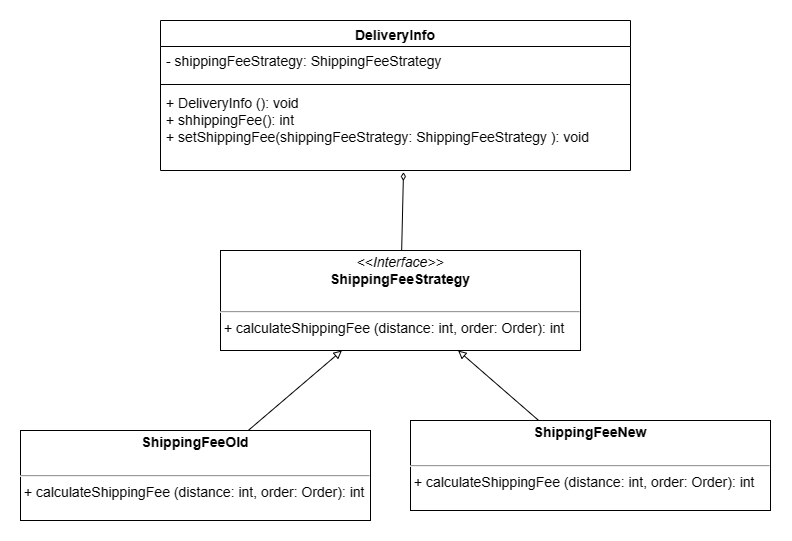

The diagram above was exported from draw.io. Its source (the exported page's mxGraphModel, read from the mxfile embedded in the PNG):
<mxGraphModel dx="831" dy="536" grid="1" gridSize="10" guides="1" tooltips="1" connect="1" arrows="1" fold="1" page="1" pageScale="1" pageWidth="850" pageHeight="1100" math="0" shadow="0">
  <root>
    <mxCell id="0" />
    <mxCell id="1" parent="0" />
    <mxCell id="fRxdrnEeNPXJcTF9yqmX-1" value="DeliveryInfo" style="swimlane;fontStyle=1;align=center;verticalAlign=top;childLayout=stackLayout;horizontal=1;startSize=26;horizontalStack=0;resizeParent=1;resizeParentMax=0;resizeLast=0;collapsible=1;marginBottom=0;whiteSpace=wrap;html=1;fontSize=14;" parent="1" vertex="1">
      <mxGeometry x="680" y="50" width="470" height="150" as="geometry" />
    </mxCell>
    <mxCell id="fRxdrnEeNPXJcTF9yqmX-2" value="- shippingFeeStrategy: ShippingFeeStrategy" style="text;strokeColor=none;fillColor=none;align=left;verticalAlign=top;spacingLeft=4;spacingRight=4;overflow=hidden;rotatable=0;points=[[0,0.5],[1,0.5]];portConstraint=eastwest;whiteSpace=wrap;html=1;fontSize=14;" parent="fRxdrnEeNPXJcTF9yqmX-1" vertex="1">
      <mxGeometry y="26" width="470" height="34" as="geometry" />
    </mxCell>
    <mxCell id="fRxdrnEeNPXJcTF9yqmX-3" value="" style="line;strokeWidth=1;fillColor=none;align=left;verticalAlign=middle;spacingTop=-1;spacingLeft=3;spacingRight=3;rotatable=0;labelPosition=right;points=[];portConstraint=eastwest;strokeColor=inherit;fontSize=14;" parent="fRxdrnEeNPXJcTF9yqmX-1" vertex="1">
      <mxGeometry y="60" width="470" height="8" as="geometry" />
    </mxCell>
    <mxCell id="fRxdrnEeNPXJcTF9yqmX-4" value="+ DeliveryInfo (): void&lt;br style=&quot;font-size: 14px;&quot;&gt;+ shhippingFee(): int&lt;br style=&quot;font-size: 14px;&quot;&gt;+ setShippingFee(shippingFeeStrategy: ShippingFeeStrategy ): void" style="text;strokeColor=none;fillColor=none;align=left;verticalAlign=top;spacingLeft=4;spacingRight=4;overflow=hidden;rotatable=0;points=[[0,0.5],[1,0.5]];portConstraint=eastwest;whiteSpace=wrap;html=1;fontSize=14;" parent="fRxdrnEeNPXJcTF9yqmX-1" vertex="1">
      <mxGeometry y="68" width="470" height="82" as="geometry" />
    </mxCell>
    <mxCell id="fRxdrnEeNPXJcTF9yqmX-5" style="rounded=0;orthogonalLoop=1;jettySize=auto;html=1;entryX=0.517;entryY=1.019;entryDx=0;entryDy=0;entryPerimeter=0;endArrow=diamondThin;endFill=0;strokeWidth=1;jumpSize=1;fontSize=14;" parent="1" source="fRxdrnEeNPXJcTF9yqmX-6" target="fRxdrnEeNPXJcTF9yqmX-4" edge="1">
      <mxGeometry relative="1" as="geometry" />
    </mxCell>
    <mxCell id="fRxdrnEeNPXJcTF9yqmX-6" value="&lt;p style=&quot;margin: 4px 0px 0px; text-align: center; font-size: 14px;&quot;&gt;&lt;i style=&quot;font-size: 14px;&quot;&gt;&amp;lt;&amp;lt;Interface&amp;gt;&amp;gt;&lt;/i&gt;&lt;br style=&quot;font-size: 14px;&quot;&gt;&lt;b style=&quot;font-size: 14px;&quot;&gt;ShippingFeeStrategy&lt;/b&gt;&lt;/p&gt;&lt;p style=&quot;margin: 0px 0px 0px 4px; font-size: 14px;&quot;&gt;&lt;br style=&quot;font-size: 14px;&quot;&gt;&lt;/p&gt;&lt;hr style=&quot;font-size: 14px;&quot;&gt;&lt;p style=&quot;margin: 0px 0px 0px 4px; font-size: 14px;&quot;&gt;+ calculateShippingFee (distance: int, order: Order): int&lt;br style=&quot;font-size: 14px;&quot;&gt;&lt;/p&gt;" style="verticalAlign=top;align=left;overflow=fill;fontSize=14;fontFamily=Helvetica;html=1;whiteSpace=wrap;" parent="1" vertex="1">
      <mxGeometry x="740" y="280" width="360" height="100" as="geometry" />
    </mxCell>
    <mxCell id="fRxdrnEeNPXJcTF9yqmX-7" style="rounded=0;orthogonalLoop=1;jettySize=auto;html=1;endArrow=block;endFill=0;fontSize=14;" parent="1" source="fRxdrnEeNPXJcTF9yqmX-8" target="fRxdrnEeNPXJcTF9yqmX-6" edge="1">
      <mxGeometry relative="1" as="geometry" />
    </mxCell>
    <mxCell id="fRxdrnEeNPXJcTF9yqmX-8" value="&lt;p style=&quot;margin: 4px 0px 0px; text-align: center; font-size: 14px;&quot;&gt;&lt;b style=&quot;font-size: 14px;&quot;&gt;ShippingFeeOld&lt;/b&gt;&lt;/p&gt;&lt;p style=&quot;margin: 0px 0px 0px 4px; font-size: 14px;&quot;&gt;&lt;br style=&quot;font-size: 14px;&quot;&gt;&lt;/p&gt;&lt;hr style=&quot;font-size: 14px;&quot;&gt;&lt;p style=&quot;margin: 0px 0px 0px 4px; font-size: 14px;&quot;&gt;+ calculateShippingFee (distance: int, order: Order): int&lt;br style=&quot;font-size: 14px;&quot;&gt;&lt;/p&gt;" style="verticalAlign=top;align=left;overflow=fill;fontSize=14;fontFamily=Helvetica;html=1;whiteSpace=wrap;" parent="1" vertex="1">
      <mxGeometry x="540" y="460" width="350" height="90" as="geometry" />
    </mxCell>
    <mxCell id="fRxdrnEeNPXJcTF9yqmX-9" style="rounded=0;orthogonalLoop=1;jettySize=auto;html=1;endArrow=block;endFill=0;fontSize=14;" parent="1" source="fRxdrnEeNPXJcTF9yqmX-10" target="fRxdrnEeNPXJcTF9yqmX-6" edge="1">
      <mxGeometry relative="1" as="geometry" />
    </mxCell>
    <mxCell id="fRxdrnEeNPXJcTF9yqmX-10" value="&lt;p style=&quot;margin: 4px 0px 0px; text-align: center; font-size: 14px;&quot;&gt;&lt;b style=&quot;font-size: 14px;&quot;&gt;ShippingFeeNew&lt;/b&gt;&lt;/p&gt;&lt;p style=&quot;margin: 0px 0px 0px 4px; font-size: 14px;&quot;&gt;&lt;br style=&quot;font-size: 14px;&quot;&gt;&lt;/p&gt;&lt;hr style=&quot;font-size: 14px;&quot;&gt;&lt;p style=&quot;margin: 0px 0px 0px 4px; font-size: 14px;&quot;&gt;+ calculateShippingFee (distance: int, order: Order): int&lt;br style=&quot;font-size: 14px;&quot;&gt;&lt;/p&gt;" style="verticalAlign=top;align=left;overflow=fill;fontSize=14;fontFamily=Helvetica;html=1;whiteSpace=wrap;" parent="1" vertex="1">
      <mxGeometry x="930" y="450" width="360" height="90" as="geometry" />
    </mxCell>
  </root>
</mxGraphModel>